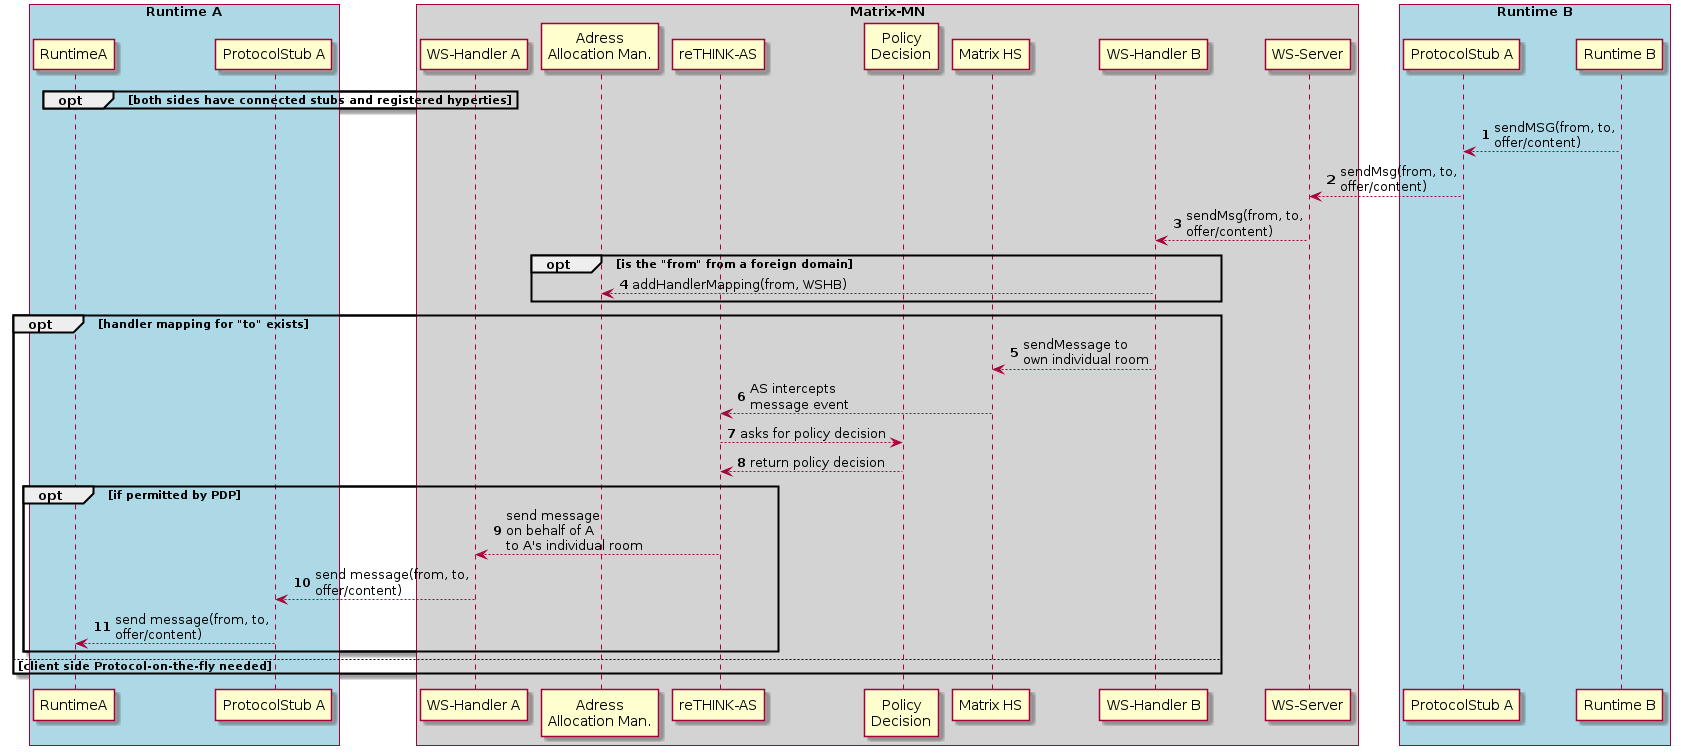

The diagram above was rendered by PlantUML. Its source (embedded in the PNG):
@startuml "MatrixMN-routing.png"

autonumber

box "Runtime A" #LightBlue
  participant RuntimeA as A
  participant "ProtocolStub A" as AAStub
end box

box "Matrix-MN" #LightGray
  participant "WS-Handler A" as WSHA
  participant "Adress\nAllocation Man." as AAM
  participant "reTHINK-AS" as AS
    participant "Policy\nDecision" as PDP
    participant "Matrix HS" as HS
  participant "WS-Handler B" as WSHB
  participant "WS-Server" as WSS
end box

box "Runtime B" #LightBlue
  participant "ProtocolStub A" as AStub
  participant "Runtime B" as B
end box

opt both sides have connected stubs and registered hyperties
end

B --> AStub : sendMSG(from, to,\noffer/content)
AStub --> WSS : sendMsg(from, to,\noffer/content)
WSS --> WSHB : sendMsg(from, to,\noffer/content)

opt is the "from" from a foreign domain
  WSHB --> AAM: addHandlerMapping(from, WSHB)
end

opt handler mapping for "to" exists
  WSHB --> HS : sendMessage to\nown individual room

  HS --> AS : AS intercepts\nmessage event
  AS --> PDP : asks for policy decision
  PDP --> AS : return policy decision
  opt if permitted by PDP
    AS --> WSHA : send message\non behalf of A\nto A's individual room
    WSHA --> AAStub : send message(from, to,\noffer/content)
    AAStub --> A : send message(from, to,\noffer/content)
  end

else client side Protocol-on-the-fly needed

end  



@enduml